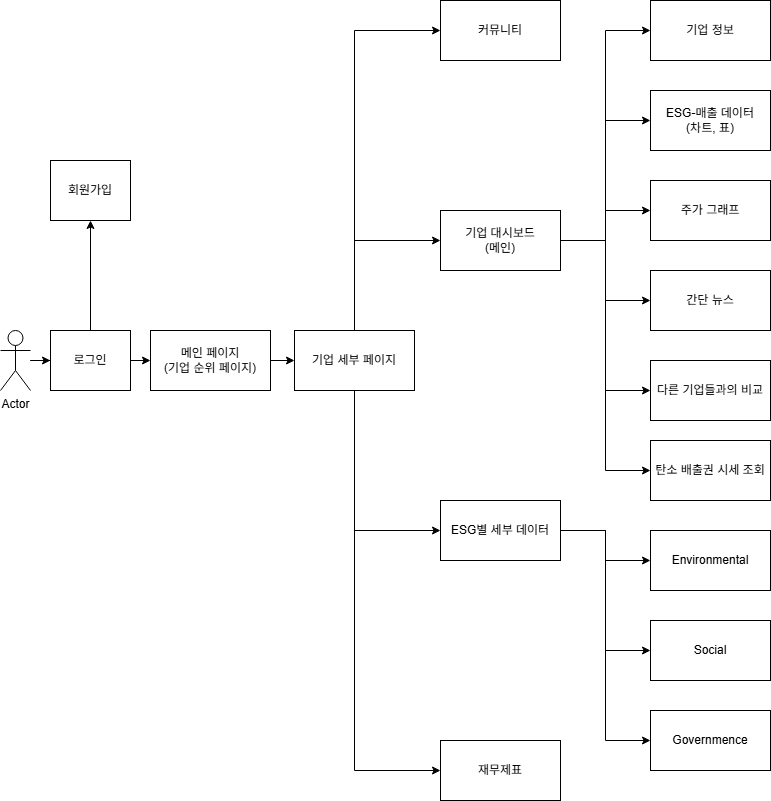

The diagram above was exported from draw.io. Its source (the exported page's mxGraphModel, read from the mxfile embedded in the PNG):
<mxGraphModel dx="1426" dy="777" grid="1" gridSize="10" guides="1" tooltips="1" connect="1" arrows="1" fold="1" page="1" pageScale="1" pageWidth="827" pageHeight="1169" math="0" shadow="0">
  <root>
    <mxCell id="0" />
    <mxCell id="1" parent="0" />
    <mxCell id="i1GxrM7KiHcrT4R5cN3D-5" style="edgeStyle=orthogonalEdgeStyle;rounded=0;orthogonalLoop=1;jettySize=auto;html=1;entryX=0;entryY=0.5;entryDx=0;entryDy=0;" parent="1" source="nufD9ZLwv0wIG6bDfvH--1" target="nufD9ZLwv0wIG6bDfvH--4" edge="1">
      <mxGeometry relative="1" as="geometry" />
    </mxCell>
    <mxCell id="nufD9ZLwv0wIG6bDfvH--1" value="Actor" style="shape=umlActor;verticalLabelPosition=bottom;verticalAlign=top;html=1;outlineConnect=0;" parent="1" vertex="1">
      <mxGeometry y="460" width="30" height="60" as="geometry" />
    </mxCell>
    <mxCell id="nufD9ZLwv0wIG6bDfvH--8" style="edgeStyle=orthogonalEdgeStyle;rounded=0;orthogonalLoop=1;jettySize=auto;html=1;entryX=0.5;entryY=1;entryDx=0;entryDy=0;" parent="1" source="nufD9ZLwv0wIG6bDfvH--4" target="nufD9ZLwv0wIG6bDfvH--7" edge="1">
      <mxGeometry relative="1" as="geometry" />
    </mxCell>
    <mxCell id="nufD9ZLwv0wIG6bDfvH--9" style="edgeStyle=orthogonalEdgeStyle;rounded=0;orthogonalLoop=1;jettySize=auto;html=1;exitX=1;exitY=0.5;exitDx=0;exitDy=0;entryX=0;entryY=0.5;entryDx=0;entryDy=0;" parent="1" source="nufD9ZLwv0wIG6bDfvH--4" target="nufD9ZLwv0wIG6bDfvH--5" edge="1">
      <mxGeometry relative="1" as="geometry" />
    </mxCell>
    <mxCell id="nufD9ZLwv0wIG6bDfvH--4" value="로그인" style="rounded=0;whiteSpace=wrap;html=1;" parent="1" vertex="1">
      <mxGeometry x="50" y="460" width="80" height="60" as="geometry" />
    </mxCell>
    <mxCell id="nufD9ZLwv0wIG6bDfvH--15" style="edgeStyle=orthogonalEdgeStyle;rounded=0;orthogonalLoop=1;jettySize=auto;html=1;exitX=0.5;exitY=0;exitDx=0;exitDy=0;entryX=0;entryY=0.5;entryDx=0;entryDy=0;" parent="1" source="i1GxrM7KiHcrT4R5cN3D-1" target="nufD9ZLwv0wIG6bDfvH--13" edge="1">
      <mxGeometry relative="1" as="geometry" />
    </mxCell>
    <mxCell id="nufD9ZLwv0wIG6bDfvH--16" style="edgeStyle=orthogonalEdgeStyle;rounded=0;orthogonalLoop=1;jettySize=auto;html=1;exitX=0.5;exitY=0;exitDx=0;exitDy=0;entryX=0;entryY=0.5;entryDx=0;entryDy=0;" parent="1" source="i1GxrM7KiHcrT4R5cN3D-1" target="nufD9ZLwv0wIG6bDfvH--10" edge="1">
      <mxGeometry relative="1" as="geometry" />
    </mxCell>
    <mxCell id="nufD9ZLwv0wIG6bDfvH--17" style="edgeStyle=orthogonalEdgeStyle;rounded=0;orthogonalLoop=1;jettySize=auto;html=1;exitX=0.5;exitY=1;exitDx=0;exitDy=0;entryX=0;entryY=0.5;entryDx=0;entryDy=0;" parent="1" source="i1GxrM7KiHcrT4R5cN3D-1" target="nufD9ZLwv0wIG6bDfvH--11" edge="1">
      <mxGeometry relative="1" as="geometry" />
    </mxCell>
    <mxCell id="nufD9ZLwv0wIG6bDfvH--18" style="edgeStyle=orthogonalEdgeStyle;rounded=0;orthogonalLoop=1;jettySize=auto;html=1;exitX=0.5;exitY=1;exitDx=0;exitDy=0;entryX=0;entryY=0.5;entryDx=0;entryDy=0;" parent="1" source="i1GxrM7KiHcrT4R5cN3D-1" target="nufD9ZLwv0wIG6bDfvH--12" edge="1">
      <mxGeometry relative="1" as="geometry" />
    </mxCell>
    <mxCell id="i1GxrM7KiHcrT4R5cN3D-2" style="edgeStyle=orthogonalEdgeStyle;rounded=0;orthogonalLoop=1;jettySize=auto;html=1;" parent="1" source="nufD9ZLwv0wIG6bDfvH--5" target="i1GxrM7KiHcrT4R5cN3D-1" edge="1">
      <mxGeometry relative="1" as="geometry" />
    </mxCell>
    <mxCell id="nufD9ZLwv0wIG6bDfvH--5" value="메인 페이지&lt;br&gt;(기업 순위 페이지)" style="rounded=0;whiteSpace=wrap;html=1;" parent="1" vertex="1">
      <mxGeometry x="150" y="460" width="120" height="60" as="geometry" />
    </mxCell>
    <mxCell id="nufD9ZLwv0wIG6bDfvH--7" value="회원가입" style="rounded=0;whiteSpace=wrap;html=1;" parent="1" vertex="1">
      <mxGeometry x="50" y="290" width="80" height="60" as="geometry" />
    </mxCell>
    <mxCell id="nufD9ZLwv0wIG6bDfvH--24" style="edgeStyle=orthogonalEdgeStyle;rounded=0;orthogonalLoop=1;jettySize=auto;html=1;entryX=0;entryY=0.5;entryDx=0;entryDy=0;exitX=1;exitY=0.5;exitDx=0;exitDy=0;" parent="1" source="nufD9ZLwv0wIG6bDfvH--12" target="nufD9ZLwv0wIG6bDfvH--19" edge="1">
      <mxGeometry relative="1" as="geometry" />
    </mxCell>
    <mxCell id="nufD9ZLwv0wIG6bDfvH--31" style="edgeStyle=orthogonalEdgeStyle;rounded=0;orthogonalLoop=1;jettySize=auto;html=1;entryX=0;entryY=0.5;entryDx=0;entryDy=0;" parent="1" source="nufD9ZLwv0wIG6bDfvH--10" target="nufD9ZLwv0wIG6bDfvH--29" edge="1">
      <mxGeometry relative="1" as="geometry" />
    </mxCell>
    <mxCell id="nufD9ZLwv0wIG6bDfvH--32" style="edgeStyle=orthogonalEdgeStyle;rounded=0;orthogonalLoop=1;jettySize=auto;html=1;entryX=0;entryY=0.5;entryDx=0;entryDy=0;" parent="1" source="nufD9ZLwv0wIG6bDfvH--10" target="nufD9ZLwv0wIG6bDfvH--27" edge="1">
      <mxGeometry relative="1" as="geometry" />
    </mxCell>
    <mxCell id="nufD9ZLwv0wIG6bDfvH--34" style="edgeStyle=orthogonalEdgeStyle;rounded=0;orthogonalLoop=1;jettySize=auto;html=1;entryX=0;entryY=0.5;entryDx=0;entryDy=0;" parent="1" source="nufD9ZLwv0wIG6bDfvH--10" target="nufD9ZLwv0wIG6bDfvH--33" edge="1">
      <mxGeometry relative="1" as="geometry" />
    </mxCell>
    <mxCell id="81x70GApM-VG6lOwClJ8-2" style="edgeStyle=orthogonalEdgeStyle;rounded=0;orthogonalLoop=1;jettySize=auto;html=1;entryX=0;entryY=0.5;entryDx=0;entryDy=0;" edge="1" parent="1" source="nufD9ZLwv0wIG6bDfvH--10" target="81x70GApM-VG6lOwClJ8-1">
      <mxGeometry relative="1" as="geometry" />
    </mxCell>
    <mxCell id="81x70GApM-VG6lOwClJ8-4" style="edgeStyle=orthogonalEdgeStyle;rounded=0;orthogonalLoop=1;jettySize=auto;html=1;entryX=0;entryY=0.5;entryDx=0;entryDy=0;" edge="1" parent="1" source="nufD9ZLwv0wIG6bDfvH--10" target="81x70GApM-VG6lOwClJ8-3">
      <mxGeometry relative="1" as="geometry" />
    </mxCell>
    <mxCell id="nufD9ZLwv0wIG6bDfvH--10" value="기업 대시보드&lt;br&gt;(메인)" style="rounded=0;whiteSpace=wrap;html=1;" parent="1" vertex="1">
      <mxGeometry x="440" y="340" width="120" height="60" as="geometry" />
    </mxCell>
    <mxCell id="nufD9ZLwv0wIG6bDfvH--11" value="재무제표" style="rounded=0;whiteSpace=wrap;html=1;" parent="1" vertex="1">
      <mxGeometry x="440" y="870" width="120" height="60" as="geometry" />
    </mxCell>
    <mxCell id="nufD9ZLwv0wIG6bDfvH--25" style="edgeStyle=orthogonalEdgeStyle;rounded=0;orthogonalLoop=1;jettySize=auto;html=1;entryX=0;entryY=0.5;entryDx=0;entryDy=0;" parent="1" source="nufD9ZLwv0wIG6bDfvH--12" target="nufD9ZLwv0wIG6bDfvH--21" edge="1">
      <mxGeometry relative="1" as="geometry" />
    </mxCell>
    <mxCell id="nufD9ZLwv0wIG6bDfvH--26" style="edgeStyle=orthogonalEdgeStyle;rounded=0;orthogonalLoop=1;jettySize=auto;html=1;entryX=0;entryY=0.5;entryDx=0;entryDy=0;" parent="1" source="nufD9ZLwv0wIG6bDfvH--12" target="nufD9ZLwv0wIG6bDfvH--20" edge="1">
      <mxGeometry relative="1" as="geometry" />
    </mxCell>
    <mxCell id="nufD9ZLwv0wIG6bDfvH--12" value="ESG별 세부 데이터" style="rounded=0;whiteSpace=wrap;html=1;" parent="1" vertex="1">
      <mxGeometry x="440" y="630" width="120" height="60" as="geometry" />
    </mxCell>
    <mxCell id="nufD9ZLwv0wIG6bDfvH--13" value="커뮤니티" style="rounded=0;whiteSpace=wrap;html=1;" parent="1" vertex="1">
      <mxGeometry x="440" y="130" width="120" height="60" as="geometry" />
    </mxCell>
    <mxCell id="nufD9ZLwv0wIG6bDfvH--19" value="Govern&lt;span style=&quot;background-color: transparent; color: light-dark(rgb(0, 0, 0), rgb(255, 255, 255));&quot;&gt;mence&lt;/span&gt;" style="rounded=0;whiteSpace=wrap;html=1;" parent="1" vertex="1">
      <mxGeometry x="650" y="840" width="120" height="60" as="geometry" />
    </mxCell>
    <mxCell id="nufD9ZLwv0wIG6bDfvH--20" value="Social" style="rounded=0;whiteSpace=wrap;html=1;" parent="1" vertex="1">
      <mxGeometry x="650" y="750" width="120" height="60" as="geometry" />
    </mxCell>
    <mxCell id="nufD9ZLwv0wIG6bDfvH--21" value="Environmental" style="rounded=0;whiteSpace=wrap;html=1;" parent="1" vertex="1">
      <mxGeometry x="650" y="660" width="120" height="60" as="geometry" />
    </mxCell>
    <mxCell id="nufD9ZLwv0wIG6bDfvH--27" value="주가 그래프" style="rounded=0;whiteSpace=wrap;html=1;" parent="1" vertex="1">
      <mxGeometry x="650" y="310" width="120" height="60" as="geometry" />
    </mxCell>
    <mxCell id="nufD9ZLwv0wIG6bDfvH--28" value="ESG-매출 데이터&lt;br&gt;(차트, 표)" style="rounded=0;whiteSpace=wrap;html=1;" parent="1" vertex="1">
      <mxGeometry x="650" y="220" width="120" height="60" as="geometry" />
    </mxCell>
    <mxCell id="nufD9ZLwv0wIG6bDfvH--29" value="기업 정보" style="rounded=0;whiteSpace=wrap;html=1;" parent="1" vertex="1">
      <mxGeometry x="650" y="130" width="120" height="60" as="geometry" />
    </mxCell>
    <mxCell id="nufD9ZLwv0wIG6bDfvH--30" style="edgeStyle=orthogonalEdgeStyle;rounded=0;orthogonalLoop=1;jettySize=auto;html=1;entryX=0;entryY=0.5;entryDx=0;entryDy=0;" parent="1" source="nufD9ZLwv0wIG6bDfvH--10" target="nufD9ZLwv0wIG6bDfvH--28" edge="1">
      <mxGeometry relative="1" as="geometry">
        <mxPoint x="640" y="300" as="targetPoint" />
      </mxGeometry>
    </mxCell>
    <mxCell id="nufD9ZLwv0wIG6bDfvH--33" value="간단 뉴스" style="rounded=0;whiteSpace=wrap;html=1;" parent="1" vertex="1">
      <mxGeometry x="650" y="400" width="120" height="60" as="geometry" />
    </mxCell>
    <mxCell id="i1GxrM7KiHcrT4R5cN3D-1" value="기업 세부 페이지" style="rounded=0;whiteSpace=wrap;html=1;" parent="1" vertex="1">
      <mxGeometry x="294" y="460" width="120" height="60" as="geometry" />
    </mxCell>
    <mxCell id="81x70GApM-VG6lOwClJ8-1" value="다른 기업들과의 비교" style="rounded=0;whiteSpace=wrap;html=1;" vertex="1" parent="1">
      <mxGeometry x="650" y="490" width="120" height="60" as="geometry" />
    </mxCell>
    <mxCell id="81x70GApM-VG6lOwClJ8-3" value="탄소 배출권 시세 조회" style="rounded=0;whiteSpace=wrap;html=1;" vertex="1" parent="1">
      <mxGeometry x="650" y="570" width="120" height="60" as="geometry" />
    </mxCell>
  </root>
</mxGraphModel>